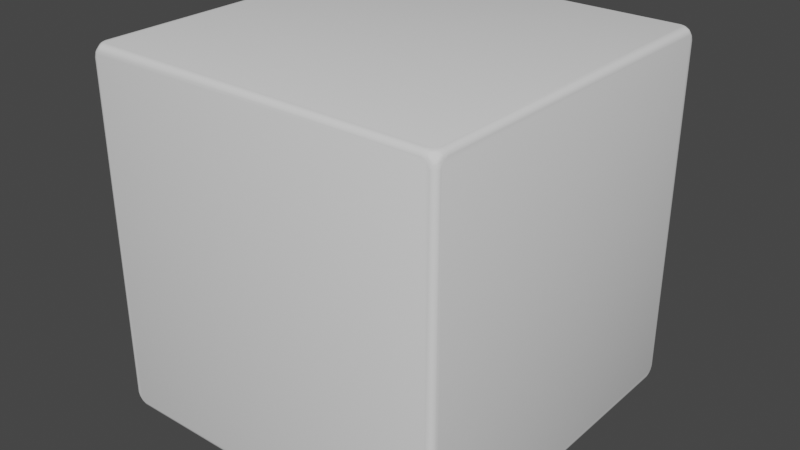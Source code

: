 # Source: Wall_Portals.blend  (saved by Blender 2.82.7; exported with 4.5.12 LTS)
import bpy
from mathutils import Matrix  # noqa: F401  (used for matrix-valued properties, if any)

bpy.ops.wm.read_factory_settings(use_empty=True)
scene = bpy.context.scene
scene.name = 'Scene'

# ---- collections
col_collection = bpy.data.collections.new('Collection'); scene.collection.children.link(col_collection)

# ---- world
world_world = bpy.data.worlds.new('World'); scene.world = world_world
world_world.use_nodes = True; world_world.node_tree.nodes.clear()
_N = world_world.node_tree.nodes; _L = world_world.node_tree.links
n0 = _N.new('ShaderNodeOutputWorld'); n0.name = 'World Output'; n0.location = (300, 300)
n1 = _N.new('ShaderNodeBackground'); n1.name = 'Background'; n1.location = (10, 300)
n1.inputs[0].default_value = (0.05088, 0.05088, 0.05088, 1.0)
_L.new(n1.outputs[0], n0.inputs[0])
n0.is_active_output = True
world_world.color = (0.05088, 0.05088, 0.05088)
world_world.use_sun_shadow = False
world_world.sun_shadow_jitter_overblur = 0.0

# ---- meshes
me_plane = bpy.data.meshes.new('Plane')
me_plane.from_pydata([(-5.0, -4.652, 4.85), (-5.0, -4.85, 4.652), (-4.85, -5.0, 4.652), (-4.652, -5.0, 4.85), (-4.652, -4.85, 5.0), (-4.85, -4.652, 5.0), (-5.0, -4.749, 4.821), (-4.978, -4.652, 4.924), (-4.963, -4.804, 4.897), (-4.978, -4.924, 4.652), (-5.0, -4.821, 4.749), (-4.963, -4.897, 4.804), (-4.821, -5.0, 4.749), (-4.924, -4.978, 4.652), (-4.897, -4.963, 4.804), (-4.652, -4.978, 4.924), (-4.749, -5.0, 4.821), (-4.804, -4.963, 4.897), (-4.749, -4.821, 5.0), (-4.652, -4.924, 4.978), (-4.804, -4.897, 4.963), (-4.924, -4.652, 4.978), (-4.821, -4.749, 5.0), (-4.897, -4.804, 4.963), (4.652, -5.0, 4.85), (4.85, -5.0, 4.652), (5.0, -4.85, 4.652), (5.0, -4.652, 4.85), (4.85, -4.652, 5.0), (4.652, -4.85, 5.0), (4.749, -5.0, 4.821), (4.652, -4.978, 4.924), (4.804, -4.963, 4.897), (4.924, -4.978, 4.652), (4.821, -5.0, 4.749), (4.897, -4.963, 4.804), (5.0, -4.821, 4.749), (4.978, -4.924, 4.652), (4.963, -4.897, 4.804), (4.978, -4.652, 4.924), (5.0, -4.749, 4.821), (4.963, -4.804, 4.897), (4.821, -4.749, 5.0), (4.924, -4.652, 4.978), (4.897, -4.804, 4.963), (4.652, -4.924, 4.978), (4.749, -4.821, 5.0), (4.804, -4.897, 4.963), (-5.0, 4.652, 4.85), (-4.85, 4.652, 5.0), (-4.652, 4.85, 5.0), (-4.652, 5.0, 4.85), (-4.85, 5.0, 4.652), (-5.0, 4.85, 4.652), (-4.978, 4.652, 4.924), (-5.0, 4.749, 4.821), (-4.963, 4.804, 4.897), (-4.821, 4.749, 5.0), (-4.924, 4.652, 4.978), (-4.897, 4.804, 4.963), (-4.652, 4.924, 4.978), (-4.749, 4.821, 5.0), (-4.804, 4.897, 4.963), (-4.749, 5.0, 4.821), (-4.652, 4.978, 4.924), (-4.804, 4.963, 4.897), (-4.924, 4.978, 4.652), (-4.821, 5.0, 4.749), (-4.897, 4.963, 4.804), (-5.0, 4.821, 4.749), (-4.978, 4.924, 4.652), (-4.963, 4.897, 4.804), (5.0, 4.652, 4.85), (5.0, 4.85, 4.652), (4.85, 5.0, 4.652), (4.652, 5.0, 4.85), (4.652, 4.85, 5.0), (4.85, 4.652, 5.0), (5.0, 4.749, 4.821), (4.978, 4.652, 4.924), (4.963, 4.804, 4.897), (4.978, 4.924, 4.652), (5.0, 4.821, 4.749), (4.963, 4.897, 4.804), (4.821, 5.0, 4.749), (4.924, 4.978, 4.652), (4.897, 4.963, 4.804), (4.652, 4.978, 4.924), (4.749, 5.0, 4.821), (4.804, 4.963, 4.897), (4.749, 4.821, 5.0), (4.652, 4.924, 4.978), (4.804, 4.897, 4.963), (4.924, 4.652, 4.978), (4.821, 4.749, 5.0), (4.897, 4.804, 4.963), (-5.0, -4.652, -4.85), (-4.85, -4.652, -5.0), (-4.652, -4.85, -5.0), (-4.652, -5.0, -4.85), (-4.85, -5.0, -4.652), (-5.0, -4.85, -4.652), (-4.978, -4.652, -4.924), (-5.0, -4.749, -4.821), (-4.963, -4.804, -4.897), (-4.821, -4.749, -5.0), (-4.924, -4.652, -4.978), (-4.897, -4.804, -4.963), (-4.652, -4.924, -4.978), (-4.749, -4.821, -5.0), (-4.804, -4.897, -4.963), (-4.749, -5.0, -4.821), (-4.652, -4.978, -4.924), (-4.804, -4.963, -4.897), (-4.924, -4.978, -4.652), (-4.821, -5.0, -4.749), (-4.897, -4.963, -4.804), (-5.0, -4.821, -4.749), (-4.978, -4.924, -4.652), (-4.963, -4.897, -4.804), (4.85, -4.652, -5.0), (5.0, -4.652, -4.85), (5.0, -4.85, -4.652), (4.85, -5.0, -4.652), (4.652, -5.0, -4.85), (4.652, -4.85, -5.0), (4.924, -4.652, -4.978), (4.821, -4.749, -5.0), (4.897, -4.804, -4.963), (5.0, -4.749, -4.821), (4.978, -4.652, -4.924), (4.963, -4.804, -4.897), (4.978, -4.924, -4.652), (5.0, -4.821, -4.749), (4.963, -4.897, -4.804), (4.821, -5.0, -4.749), (4.924, -4.978, -4.652), (4.897, -4.963, -4.804), (4.652, -4.978, -4.924), (4.749, -5.0, -4.821), (4.804, -4.963, -4.897), (4.749, -4.821, -5.0), (4.652, -4.924, -4.978), (4.804, -4.897, -4.963), (4.85, 4.652, -5.0), (4.652, 4.85, -5.0), (4.652, 5.0, -4.85), (4.85, 5.0, -4.652), (5.0, 4.85, -4.652), (5.0, 4.652, -4.85), (4.821, 4.749, -5.0), (4.924, 4.652, -4.978), (4.897, 4.804, -4.963), (4.652, 4.924, -4.978), (4.749, 4.821, -5.0), (4.804, 4.897, -4.963), (4.749, 5.0, -4.821), (4.652, 4.978, -4.924), (4.804, 4.963, -4.897), (4.924, 4.978, -4.652), (4.821, 5.0, -4.749), (4.897, 4.963, -4.804), (5.0, 4.821, -4.749), (4.978, 4.924, -4.652), (4.963, 4.897, -4.804), (4.978, 4.652, -4.924), (5.0, 4.749, -4.821), (4.963, 4.804, -4.897), (-5.0, 4.652, -4.85), (-5.0, 4.85, -4.652), (-4.85, 5.0, -4.652), (-4.652, 5.0, -4.85), (-4.652, 4.85, -5.0), (-4.85, 4.652, -5.0), (-5.0, 4.749, -4.821), (-4.978, 4.652, -4.924), (-4.963, 4.804, -4.897), (-4.978, 4.924, -4.652), (-5.0, 4.821, -4.749), (-4.963, 4.897, -4.804), (-4.821, 5.0, -4.749), (-4.924, 4.978, -4.652), (-4.897, 4.963, -4.804), (-4.652, 4.978, -4.924), (-4.749, 5.0, -4.821), (-4.804, 4.963, -4.897), (-4.749, 4.821, -5.0), (-4.652, 4.924, -4.978), (-4.804, 4.897, -4.963), (-4.924, 4.652, -4.978), (-4.821, 4.749, -5.0), (-4.897, 4.804, -4.963)], [], [(0, 6, 8, 7), (6, 10, 11, 8), (12, 16, 17, 14), (3, 15, 17, 16), (15, 19, 20, 17), (4, 18, 20, 19), (18, 22, 23, 20), (5, 21, 23, 22), (21, 7, 8, 23), (8, 11, 14, 17, 20, 23), (24, 30, 32, 31), (30, 34, 35, 32), (25, 33, 35, 34), (33, 37, 38, 35), (26, 36, 38, 37), (36, 40, 41, 38), (27, 39, 41, 40), (39, 43, 44, 41), (28, 42, 44, 43), (42, 46, 47, 44), (29, 45, 47, 46), (45, 31, 32, 47), (32, 35, 38, 41, 44, 47), (48, 54, 56, 55), (54, 58, 59, 56), (49, 57, 59, 58), (57, 61, 62, 59), (50, 60, 62, 61), (60, 64, 65, 62), (51, 63, 65, 64), (63, 67, 68, 65), (52, 66, 68, 67), (66, 70, 71, 68), (53, 69, 71, 70), (69, 55, 56, 71), (56, 59, 62, 65, 68, 71), (72, 78, 80, 79), (78, 82, 83, 80), (73, 81, 83, 82), (81, 85, 86, 83), (74, 84, 86, 85), (84, 88, 89, 86), (75, 87, 89, 88), (87, 91, 92, 89), (76, 90, 92, 91), (90, 94, 95, 92), (77, 93, 95, 94), (93, 79, 80, 95), (80, 83, 86, 89, 92, 95), (96, 102, 104, 103), (102, 106, 107, 104), (97, 105, 107, 106), (105, 109, 110, 107), (98, 108, 110, 109), (108, 112, 113, 110), (99, 111, 113, 112), (111, 115, 116, 113), (100, 114, 116, 115), (114, 118, 119, 116), (101, 117, 119, 118), (117, 103, 104, 119), (104, 107, 110, 113, 116, 119), (120, 126, 128, 127), (126, 130, 131, 128), (121, 129, 131, 130), (129, 133, 134, 131), (122, 132, 134, 133), (132, 136, 137, 134), (123, 135, 137, 136), (135, 139, 140, 137), (124, 138, 140, 139), (138, 142, 143, 140), (125, 141, 143, 142), (141, 127, 128, 143), (128, 131, 134, 137, 140, 143), (144, 150, 152, 151), (150, 154, 155, 152), (145, 153, 155, 154), (153, 157, 158, 155), (146, 156, 158, 157), (156, 160, 161, 158), (147, 159, 161, 160), (159, 163, 164, 161), (148, 162, 164, 163), (162, 166, 167, 164), (149, 165, 167, 166), (165, 151, 152, 167), (152, 155, 158, 161, 164, 167), (168, 174, 176, 175), (174, 178, 179, 176), (169, 177, 179, 178), (177, 181, 182, 179), (170, 180, 182, 181), (180, 184, 185, 182), (171, 183, 185, 184), (183, 187, 188, 185), (172, 186, 188, 187), (186, 190, 191, 188), (173, 189, 191, 190), (189, 175, 176, 191), (176, 179, 182, 185, 188, 191), (48, 0, 7, 54), (54, 7, 21, 58), (58, 21, 5, 49), (3, 24, 31, 15), (15, 31, 45, 19), (19, 45, 29, 4), (27, 72, 79, 39), (39, 79, 93, 43), (43, 93, 77, 28), (75, 51, 64, 87), (87, 64, 60, 91), (91, 60, 50, 76), (4, 29, 46, 42, 28, 77, 94, 90, 76, 50, 61, 57, 49, 5, 22, 18), (149, 121, 130, 165), (165, 130, 126, 151), (151, 126, 120, 144), (122, 26, 37, 132), (132, 37, 33, 136), (136, 33, 25, 123), (73, 148, 163, 81), (81, 163, 159, 85), (85, 159, 147, 74), (96, 168, 175, 102), (102, 175, 189, 106), (106, 189, 173, 97), (98, 125, 142, 108), (108, 142, 138, 112), (112, 138, 124, 99), (145, 172, 187, 153), (153, 187, 183, 157), (157, 183, 171, 146), (26, 122, 133, 129, 121, 149, 166, 162, 148, 73, 82, 78, 72, 27, 40, 36), (51, 75, 88, 84, 74, 147, 160, 156, 146, 171, 184, 180, 170, 52, 67, 63), (97, 173, 190, 186, 172, 145, 154, 150, 144, 120, 127, 141, 125, 98, 109, 105), (1, 101, 118, 9), (9, 118, 114, 13), (13, 114, 100, 2), (169, 53, 70, 177), (177, 70, 66, 181), (181, 66, 52, 170), (2, 100, 115, 111, 99, 124, 139, 135, 123, 25, 34, 30, 24, 3, 16, 12), (0, 48, 55, 69, 53, 169, 178, 174, 168, 96, 103, 117, 101, 1, 10, 6), (11, 10, 1, 9), (9, 13, 14, 11), (13, 2, 12, 14)])
me_plane.polygons.foreach_set('use_smooth', [True] * 146)
_uv = me_plane.uv_layers.new(name='UVMap')
_uv.uv.foreach_set('vector', [0.343, 0.01098, 0.342, 0.007805, 0.3446, 0.006027, 0.3456, 0.01098, 0.342, 0.007805, 0.3395, 0.005473, 0.3414, 0.002976, 0.3446, 0.006027, 0.005818, 0.658, 0.003523, 0.6605, 0.00128, 0.6586, 0.004283, 0.6554, 0.002579, 0.6639, 0.0003379, 0.6639, 0.00128, 0.6586, 0.003523, 0.6605, 0.3361, 0.6519, 0.3361, 0.6501, 0.3414, 0.6492, 0.3414, 0.6514, 0.3361, 0.6477, 0.3395, 0.6467, 0.3414, 0.6492, 0.3361, 0.6501, 0.3395, 0.6467, 0.342, 0.6444, 0.3446, 0.6462, 0.3414, 0.6492, 0.343, 0.6412, 0.3456, 0.6412, 0.3446, 0.6462, 0.342, 0.6444, 0.3456, 0.6412, 0.3474, 0.6412, 0.3469, 0.6462, 0.3446, 0.6462, 0.3469, 0.6462, 0.3469, 0.6492, 0.3446, 0.6514, 0.3414, 0.6514, 0.3414, 0.6492, 0.3446, 0.6462, 0.002579, 0.9883, 0.003523, 0.9917, 0.00128, 0.9936, 0.0003379, 0.9883, 0.003523, 0.9917, 0.005818, 0.9942, 0.004283, 0.9968, 0.00128, 0.9936, 0.008941, 0.9952, 0.009069, 0.9978, 0.004283, 0.9968, 0.005818, 0.9942, 0.6952, 0.009208, 0.6933, 0.009208, 0.6924, 0.004258, 0.6947, 0.004258, 0.6908, 0.009208, 0.6898, 0.006036, 0.6924, 0.004258, 0.6933, 0.009208, 0.6898, 0.006036, 0.6873, 0.003704, 0.6892, 0.001207, 0.6924, 0.004258, 0.6839, 0.002745, 0.6839, 0.0003379, 0.6892, 0.001207, 0.6873, 0.003704, 0.0003379, 0.6412, 0.002225, 0.6412, 0.003152, 0.6462, 0.0008605, 0.6462, 0.004792, 0.6412, 0.005815, 0.6444, 0.003152, 0.6462, 0.002225, 0.6412, 0.005815, 0.6444, 0.008302, 0.6467, 0.006406, 0.6492, 0.003152, 0.6462, 0.01169, 0.6477, 0.01169, 0.6501, 0.006406, 0.6492, 0.008302, 0.6467, 0.01169, 0.6501, 0.01169, 0.6519, 0.006406, 0.6514, 0.006406, 0.6492, 0.006406, 0.6514, 0.003152, 0.6514, 0.0008605, 0.6492, 0.0008605, 0.6462, 0.003152, 0.6462, 0.006406, 0.6492, 0.343, 0.3151, 0.3456, 0.3151, 0.3446, 0.3201, 0.342, 0.3183, 0.3474, 0.3371, 0.3456, 0.3371, 0.3446, 0.3321, 0.3469, 0.3321, 0.343, 0.3371, 0.342, 0.3339, 0.3446, 0.3321, 0.3456, 0.3371, 0.342, 0.3339, 0.3395, 0.3316, 0.3414, 0.3291, 0.3446, 0.3321, 0.3361, 0.3306, 0.3361, 0.3282, 0.3414, 0.3291, 0.3395, 0.3316, 0.3361, 0.3282, 0.3361, 0.3264, 0.3414, 0.3269, 0.3414, 0.3291, 0.3523, 0.6604, 0.3533, 0.6638, 0.3508, 0.6657, 0.3499, 0.6604, 0.3533, 0.6638, 0.3556, 0.6663, 0.3538, 0.669, 0.3508, 0.6657, 0.3588, 0.6673, 0.3588, 0.6699, 0.3538, 0.669, 0.3556, 0.6663, 0.3361, 0.3258, 0.3361, 0.324, 0.3414, 0.3231, 0.3414, 0.3253, 0.3361, 0.3216, 0.3395, 0.3206, 0.3414, 0.3231, 0.3361, 0.324, 0.3395, 0.3206, 0.342, 0.3183, 0.3446, 0.3201, 0.3414, 0.3231, 0.3469, 0.3321, 0.3446, 0.3321, 0.3414, 0.3291, 0.3414, 0.3269, 0.3446, 0.3269, 0.3469, 0.3291, 0.3595, 0.002745, 0.3561, 0.003704, 0.3542, 0.001207, 0.3595, 0.0003379, 0.3561, 0.003704, 0.3536, 0.006036, 0.3509, 0.004258, 0.3542, 0.001207, 0.3526, 0.009208, 0.35, 0.009208, 0.3509, 0.004258, 0.3536, 0.006036, 0.35, 0.009208, 0.3481, 0.009208, 0.3486, 0.004258, 0.3509, 0.004258, 0.3588, 0.3291, 0.3556, 0.3302, 0.3538, 0.3275, 0.3588, 0.3266, 0.3556, 0.3302, 0.3533, 0.3326, 0.3508, 0.3307, 0.3538, 0.3275, 0.3523, 0.336, 0.3499, 0.336, 0.3508, 0.3307, 0.3533, 0.3326, 0.01169, 0.3264, 0.01169, 0.3282, 0.006406, 0.3291, 0.006406, 0.3269, 0.01169, 0.3306, 0.008302, 0.3316, 0.006406, 0.3291, 0.01169, 0.3282, 0.008302, 0.3316, 0.005815, 0.3339, 0.003152, 0.3321, 0.006406, 0.3291, 0.004792, 0.3371, 0.002225, 0.3371, 0.003152, 0.3321, 0.005815, 0.3339, 0.002225, 0.3371, 0.0003379, 0.3371, 0.0008605, 0.3321, 0.003152, 0.3321, 0.0008605, 0.3321, 0.0008605, 0.3291, 0.003152, 0.3269, 0.006406, 0.3269, 0.006406, 0.3291, 0.003152, 0.3321, 0.004792, 0.01098, 0.002225, 0.01098, 0.003152, 0.006027, 0.005815, 0.007805, 0.002225, 0.01098, 0.0003379, 0.01098, 0.0008604, 0.006027, 0.003152, 0.006027, 0.6811, 0.3291, 0.6779, 0.3302, 0.6764, 0.3275, 0.6812, 0.3266, 0.6779, 0.3302, 0.6756, 0.3326, 0.6734, 0.3307, 0.6764, 0.3275, 0.6747, 0.336, 0.6725, 0.336, 0.6734, 0.3307, 0.6756, 0.3326, 0.3193, 0.6639, 0.3172, 0.6639, 0.3164, 0.6586, 0.3189, 0.6586, 0.3147, 0.6639, 0.3138, 0.6605, 0.3164, 0.6586, 0.3172, 0.6639, 0.3138, 0.6605, 0.3115, 0.658, 0.3134, 0.6554, 0.3164, 0.6586, 0.3083, 0.657, 0.3085, 0.6544, 0.3134, 0.6554, 0.3115, 0.658, 0.3085, 0.6544, 0.3088, 0.6526, 0.3138, 0.6531, 0.3134, 0.6554, 0.01169, 0.004514, 0.008302, 0.005473, 0.006406, 0.002976, 0.01169, 0.002107, 0.008302, 0.005473, 0.005815, 0.007805, 0.003152, 0.006027, 0.006406, 0.002976, 0.3173, 0.6531, 0.3195, 0.6554, 0.3189, 0.6586, 0.3164, 0.6586, 0.3134, 0.6554, 0.3138, 0.6531, 0.6811, 0.6673, 0.6812, 0.6699, 0.6764, 0.669, 0.6779, 0.6663, 0.6839, 0.324, 0.6839, 0.3222, 0.6892, 0.3214, 0.6892, 0.3235, 0.6839, 0.3198, 0.6873, 0.3189, 0.6892, 0.3214, 0.6839, 0.3222, 0.6873, 0.3189, 0.6898, 0.3165, 0.6924, 0.3183, 0.6892, 0.3214, 0.6908, 0.3134, 0.6933, 0.3134, 0.6924, 0.3183, 0.6898, 0.3165, 0.3088, 0.9997, 0.3085, 0.9978, 0.3134, 0.9968, 0.3138, 0.9991, 0.3083, 0.9952, 0.3115, 0.9942, 0.3134, 0.9968, 0.3085, 0.9978, 0.3115, 0.9942, 0.3138, 0.9917, 0.3164, 0.9936, 0.3134, 0.9968, 0.3147, 0.9883, 0.3172, 0.9883, 0.3164, 0.9936, 0.3138, 0.9917, 0.3172, 0.9883, 0.3193, 0.9883, 0.3189, 0.9936, 0.3164, 0.9936, 0.6747, 0.6604, 0.6756, 0.6638, 0.6734, 0.6657, 0.6725, 0.6604, 0.6756, 0.6638, 0.6779, 0.6663, 0.6764, 0.669, 0.6734, 0.6657, 0.3195, 0.9968, 0.3173, 0.9991, 0.3138, 0.9991, 0.3134, 0.9968, 0.3164, 0.9936, 0.3189, 0.9936, 0.9805, 0.6673, 0.9836, 0.6663, 0.9856, 0.669, 0.9806, 0.6699, 0.9836, 0.6663, 0.9859, 0.6638, 0.9886, 0.6657, 0.9856, 0.669, 0.9868, 0.6604, 0.9893, 0.6604, 0.9886, 0.6657, 0.9859, 0.6638, 0.9893, 0.6604, 0.9914, 0.6604, 0.991, 0.6657, 0.9886, 0.6657, 0.6694, 0.336, 0.6684, 0.3326, 0.6709, 0.3307, 0.6718, 0.336, 0.6684, 0.3326, 0.6661, 0.3302, 0.6679, 0.3275, 0.6709, 0.3307, 0.6629, 0.3291, 0.6629, 0.3266, 0.6679, 0.3275, 0.6661, 0.3302, 0.6629, 0.3266, 0.6629, 0.3247, 0.6679, 0.3252, 0.6679, 0.3275, 0.3526, 0.3134, 0.3536, 0.3165, 0.3509, 0.3183, 0.35, 0.3134, 0.3536, 0.3165, 0.3561, 0.3189, 0.3542, 0.3214, 0.3509, 0.3183, 0.3595, 0.3198, 0.3595, 0.3222, 0.3542, 0.3214, 0.3561, 0.3189, 0.9809, 0.6718, 0.9806, 0.6699, 0.9856, 0.669, 0.9859, 0.6713, 0.9856, 0.669, 0.9886, 0.6657, 0.991, 0.6657, 0.9916, 0.669, 0.9895, 0.6713, 0.9859, 0.6713, 0.004792, 0.3151, 0.005815, 0.3183, 0.003152, 0.3201, 0.002225, 0.3151, 0.005815, 0.3183, 0.008302, 0.3206, 0.006406, 0.3231, 0.003152, 0.3201, 0.01169, 0.3216, 0.01169, 0.324, 0.006406, 0.3231, 0.008302, 0.3206, 0.01169, 0.324, 0.01169, 0.3258, 0.006406, 0.3253, 0.006406, 0.3231, 0.6629, 0.6673, 0.6661, 0.6663, 0.6679, 0.669, 0.6629, 0.6699, 0.6661, 0.6663, 0.6684, 0.6638, 0.6709, 0.6657, 0.6679, 0.669, 0.6694, 0.6604, 0.6718, 0.6604, 0.6709, 0.6657, 0.6684, 0.6638, 0.9914, 0.336, 0.9893, 0.336, 0.9886, 0.3307, 0.991, 0.3307, 0.9868, 0.336, 0.9859, 0.3326, 0.9886, 0.3307, 0.9893, 0.336, 0.9859, 0.3326, 0.9836, 0.3302, 0.9856, 0.3275, 0.9886, 0.3307, 0.9805, 0.3291, 0.9806, 0.3266, 0.9856, 0.3275, 0.9836, 0.3302, 0.9806, 0.3266, 0.9809, 0.3247, 0.9859, 0.3252, 0.9856, 0.3275, 0.9859, 0.3252, 0.9895, 0.3252, 0.9916, 0.3275, 0.991, 0.3307, 0.9886, 0.3307, 0.9856, 0.3275, 0.343, 0.3151, 0.343, 0.01098, 0.3456, 0.01098, 0.3456, 0.3151, 0.3456, 0.3151, 0.3456, 0.01098, 0.3474, 0.01098, 0.3474, 0.3151, 0.3456, 0.3371, 0.3456, 0.6412, 0.343, 0.6412, 0.343, 0.3371, 0.002579, 0.6639, 0.002579, 0.9883, 0.0003379, 0.9883, 0.0003379, 0.6639, 0.3361, 0.6519, 0.01169, 0.6519, 0.01169, 0.6501, 0.3361, 0.6501, 0.3361, 0.6501, 0.01169, 0.6501, 0.01169, 0.6477, 0.3361, 0.6477, 0.6839, 0.002745, 0.3595, 0.002745, 0.3595, 0.0003379, 0.6839, 0.0003379, 0.0003379, 0.6412, 0.0003379, 0.3371, 0.002225, 0.3371, 0.002225, 0.6412, 0.002225, 0.6412, 0.002225, 0.3371, 0.004792, 0.3371, 0.004792, 0.6412, 0.3523, 0.336, 0.3523, 0.6604, 0.3499, 0.6604, 0.3499, 0.336, 0.3499, 0.336, 0.3499, 0.6604, 0.3481, 0.6604, 0.3481, 0.336, 0.01169, 0.3282, 0.3361, 0.3282, 0.3361, 0.3306, 0.01169, 0.3306, 0.3361, 0.6477, 0.01169, 0.6477, 0.008302, 0.6467, 0.005815, 0.6444, 0.004792, 0.6412, 0.004792, 0.3371, 0.005815, 0.3339, 0.008302, 0.3316, 0.01169, 0.3306, 0.3361, 0.3306, 0.3395, 0.3316, 0.342, 0.3339, 0.343, 0.3371, 0.343, 0.6412, 0.342, 0.6444, 0.3395, 0.6467, 0.3595, 0.3198, 0.6839, 0.3198, 0.6839, 0.3222, 0.3595, 0.3222, 0.3595, 0.3222, 0.6839, 0.3222, 0.6839, 0.324, 0.3595, 0.324, 0.9806, 0.6699, 0.6812, 0.6699, 0.6811, 0.6673, 0.9805, 0.6673, 0.6908, 0.3134, 0.6908, 0.009208, 0.6933, 0.009208, 0.6933, 0.3134, 0.6933, 0.3134, 0.6933, 0.009208, 0.6952, 0.009208, 0.6952, 0.3134, 0.3085, 0.9978, 0.009069, 0.9978, 0.008941, 0.9952, 0.3083, 0.9952, 0.3526, 0.009208, 0.3526, 0.3134, 0.35, 0.3134, 0.35, 0.009208, 0.35, 0.009208, 0.35, 0.3134, 0.3481, 0.3134, 0.3481, 0.009208, 0.3588, 0.3266, 0.6629, 0.3266, 0.6629, 0.3291, 0.3588, 0.3291, 0.004792, 0.01098, 0.004792, 0.3151, 0.002225, 0.3151, 0.002225, 0.01098, 0.002225, 0.01098, 0.002225, 0.3151, 0.0003379, 0.3151, 0.0003379, 0.01098, 0.6812, 0.3266, 0.9806, 0.3266, 0.9805, 0.3291, 0.6811, 0.3291, 0.6747, 0.336, 0.6747, 0.6604, 0.6725, 0.6604, 0.6725, 0.336, 0.3193, 0.6639, 0.3193, 0.9883, 0.3172, 0.9883, 0.3172, 0.6639, 0.3172, 0.6639, 0.3172, 0.9883, 0.3147, 0.9883, 0.3147, 0.6639, 0.9868, 0.6604, 0.9868, 0.336, 0.9893, 0.336, 0.9893, 0.6604, 0.9893, 0.6604, 0.9893, 0.336, 0.9914, 0.336, 0.9914, 0.6604, 0.6718, 0.336, 0.6718, 0.6604, 0.6694, 0.6604, 0.6694, 0.336, 0.6908, 0.009208, 0.6908, 0.3134, 0.6898, 0.3165, 0.6873, 0.3189, 0.6839, 0.3198, 0.3595, 0.3198, 0.3561, 0.3189, 0.3536, 0.3165, 0.3526, 0.3134, 0.3526, 0.009208, 0.3536, 0.006036, 0.3561, 0.003704, 0.3595, 0.002745, 0.6839, 0.002745, 0.6873, 0.003704, 0.6898, 0.006036, 0.3523, 0.6604, 0.3523, 0.336, 0.3533, 0.3326, 0.3556, 0.3302, 0.3588, 0.3291, 0.6629, 0.3291, 0.6661, 0.3302, 0.6684, 0.3326, 0.6694, 0.336, 0.6694, 0.6604, 0.6684, 0.6638, 0.6661, 0.6663, 0.6629, 0.6673, 0.3588, 0.6673, 0.3556, 0.6663, 0.3533, 0.6638, 0.6811, 0.3291, 0.9805, 0.3291, 0.9836, 0.3302, 0.9859, 0.3326, 0.9868, 0.336, 0.9868, 0.6604, 0.9859, 0.6638, 0.9836, 0.6663, 0.9805, 0.6673, 0.6811, 0.6673, 0.6779, 0.6663, 0.6756, 0.6638, 0.6747, 0.6604, 0.6747, 0.336, 0.6756, 0.3326, 0.6779, 0.3302, 0.3361, 0.004514, 0.01169, 0.004514, 0.01169, 0.002107, 0.3361, 0.002107, 0.3361, 0.002107, 0.01169, 0.002107, 0.01169, 0.0003379, 0.3361, 0.0003379, 0.009069, 0.6544, 0.3085, 0.6544, 0.3083, 0.657, 0.008941, 0.657, 0.01169, 0.3216, 0.3361, 0.3216, 0.3361, 0.324, 0.01169, 0.324, 0.01169, 0.324, 0.3361, 0.324, 0.3361, 0.3258, 0.01169, 0.3258, 0.6629, 0.6699, 0.3588, 0.6699, 0.3588, 0.6673, 0.6629, 0.6673, 0.008941, 0.657, 0.3083, 0.657, 0.3115, 0.658, 0.3138, 0.6605, 0.3147, 0.6639, 0.3147, 0.9883, 0.3138, 0.9917, 0.3115, 0.9942, 0.3083, 0.9952, 0.008941, 0.9952, 0.005818, 0.9942, 0.003523, 0.9917, 0.002579, 0.9883, 0.002579, 0.6639, 0.003523, 0.6605, 0.005818, 0.658, 0.343, 0.01098, 0.343, 0.3151, 0.342, 0.3183, 0.3395, 0.3206, 0.3361, 0.3216, 0.01169, 0.3216, 0.008302, 0.3206, 0.005815, 0.3183, 0.004792, 0.3151, 0.004792, 0.01098, 0.005815, 0.007805, 0.008302, 0.005473, 0.01169, 0.004514, 0.3361, 0.004514, 0.3395, 0.005473, 0.342, 0.007805, 0.3414, 0.002976, 0.3395, 0.005473, 0.3361, 0.004514, 0.3361, 0.002107, 0.3361, 0.002107, 0.3361, 0.0003379, 0.3446, 0.6514, 0.3414, 0.002976, 0.3361, 0.0003379, 0.008941, 0.657, 0.005818, 0.658, 0.3446, 0.6514])
me_plane.use_remesh_fix_poles = True
me_plane.use_remesh_preserve_attributes = False
me_plane.use_mirror_vertex_groups = False
me_plane.update()

# ---- objects
ob_floorcube = bpy.data.objects.new('FloorCube', me_plane)

# ---- transforms, parenting, visibility, modifiers, constraints
ob_floorcube.location = (-4.768e-07, 2.384e-07, -0.1456)
ob_floorcube.lineart.crease_threshold = 0.0
_m = ob_floorcube.modifiers.new('Bevel', 'BEVEL')
_m.width = 0.05
_m.width_pct = 0.05
_m.harden_normals = True

# ---- collection membership
col_collection.objects.link(ob_floorcube)

# ---- scene / render settings (as saved in the file)
scene.frame_start = 1; scene.frame_end = 250; scene.frame_set(1)
scene.render.engine = 'BLENDER_EEVEE_NEXT'
scene.cycles.use_denoising = False
scene.cycles.samples = 128
scene.cycles.sampling_pattern = 'TABULATED_SOBOL'
scene.cycles.use_adaptive_sampling = False
scene.cycles.use_light_tree = False
scene.view_settings.view_transform = 'Filmic'
bpy.context.view_layer.update()

# ---- added for rendering (the .blend has no active camera and no usable light): camera, sun
cam_auto = bpy.data.cameras.new('AutoCamera')
cam_auto.lens = 50.0
cam_auto.sensor_width = 36.0
cam_auto.clip_end = 1000.0
ob_auto_camera = bpy.data.objects.new('AutoCamera', cam_auto)
scene.collection.objects.link(ob_auto_camera)
ob_auto_camera.location = (16.0254, -19.2304, 12.6747)
ob_auto_camera.rotation_euler = (1.09748, -7.21219e-08, 0.694738)
scene.camera = ob_auto_camera
light_auto_sun = bpy.data.lights.new('AutoSun', 'SUN')
light_auto_sun.energy = 3.0
light_auto_sun.angle = 0.0523599
ob_auto_sun = bpy.data.objects.new('AutoSun', light_auto_sun)
scene.collection.objects.link(ob_auto_sun)
ob_auto_sun.rotation_euler = (0.872665, 0.174533, 0.523599)
bpy.context.view_layer.update()
